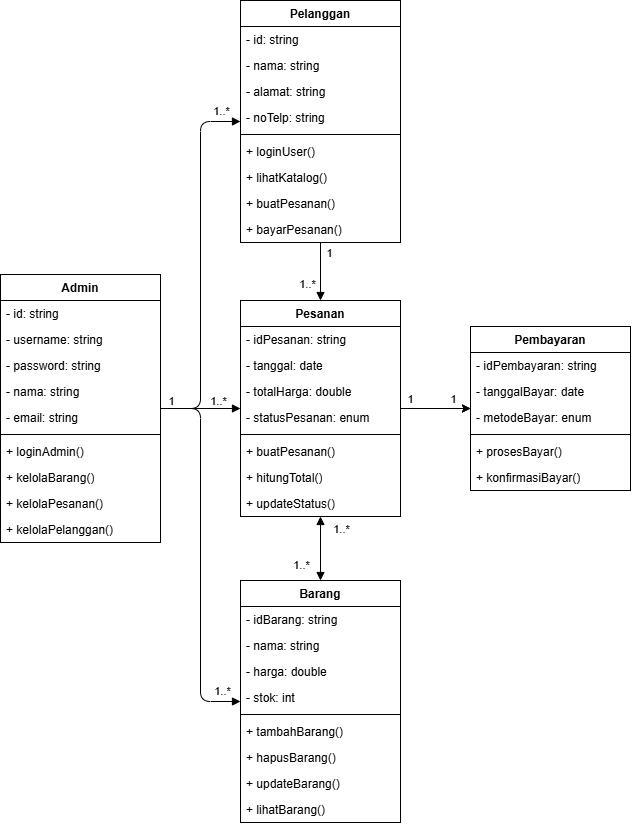

The diagram above was exported from draw.io. Its source (the exported page's mxGraphModel, read from the mxfile embedded in the PNG):
<mxGraphModel dx="1394" dy="934" grid="1" gridSize="10" guides="1" tooltips="1" connect="1" arrows="1" fold="1" page="1" pageScale="1" pageWidth="850" pageHeight="1100" math="0" shadow="0">
  <root>
    <mxCell id="0" />
    <mxCell id="1" parent="0" />
    <mxCell id="6" value="Admin" style="swimlane;fontStyle=1;align=center;verticalAlign=top;childLayout=stackLayout;horizontal=1;startSize=26;horizontalStack=0;resizeParent=1;resizeParentMax=0;resizeLast=0;collapsible=1;marginBottom=0;whiteSpace=wrap;html=1;" vertex="1" parent="1">
      <mxGeometry x="320" y="544" width="160" height="268" as="geometry">
        <mxRectangle x="380" y="270" width="100" height="30" as="alternateBounds" />
      </mxGeometry>
    </mxCell>
    <mxCell id="7" value="- id: string" style="text;strokeColor=none;fillColor=none;align=left;verticalAlign=top;spacingLeft=4;spacingRight=4;overflow=hidden;rotatable=0;points=[[0,0.5],[1,0.5]];portConstraint=eastwest;whiteSpace=wrap;html=1;" vertex="1" parent="6">
      <mxGeometry y="26" width="160" height="26" as="geometry" />
    </mxCell>
    <mxCell id="10" value="- username: string" style="text;strokeColor=none;fillColor=none;align=left;verticalAlign=top;spacingLeft=4;spacingRight=4;overflow=hidden;rotatable=0;points=[[0,0.5],[1,0.5]];portConstraint=eastwest;whiteSpace=wrap;html=1;" vertex="1" parent="6">
      <mxGeometry y="52" width="160" height="26" as="geometry" />
    </mxCell>
    <mxCell id="12" value="- password: string" style="text;strokeColor=none;fillColor=none;align=left;verticalAlign=top;spacingLeft=4;spacingRight=4;overflow=hidden;rotatable=0;points=[[0,0.5],[1,0.5]];portConstraint=eastwest;whiteSpace=wrap;html=1;" vertex="1" parent="6">
      <mxGeometry y="78" width="160" height="26" as="geometry" />
    </mxCell>
    <mxCell id="11" value="- nama: string" style="text;strokeColor=none;fillColor=none;align=left;verticalAlign=top;spacingLeft=4;spacingRight=4;overflow=hidden;rotatable=0;points=[[0,0.5],[1,0.5]];portConstraint=eastwest;whiteSpace=wrap;html=1;" vertex="1" parent="6">
      <mxGeometry y="104" width="160" height="26" as="geometry" />
    </mxCell>
    <mxCell id="13" value="- email: string" style="text;strokeColor=none;fillColor=none;align=left;verticalAlign=top;spacingLeft=4;spacingRight=4;overflow=hidden;rotatable=0;points=[[0,0.5],[1,0.5]];portConstraint=eastwest;whiteSpace=wrap;html=1;" vertex="1" parent="6">
      <mxGeometry y="130" width="160" height="26" as="geometry" />
    </mxCell>
    <mxCell id="8" value="" style="line;strokeWidth=1;fillColor=none;align=left;verticalAlign=middle;spacingTop=-1;spacingLeft=3;spacingRight=3;rotatable=0;labelPosition=right;points=[];portConstraint=eastwest;strokeColor=inherit;" vertex="1" parent="6">
      <mxGeometry y="156" width="160" height="8" as="geometry" />
    </mxCell>
    <mxCell id="9" value="+ loginAdmin()" style="text;strokeColor=none;fillColor=none;align=left;verticalAlign=top;spacingLeft=4;spacingRight=4;overflow=hidden;rotatable=0;points=[[0,0.5],[1,0.5]];portConstraint=eastwest;whiteSpace=wrap;html=1;" vertex="1" parent="6">
      <mxGeometry y="164" width="160" height="26" as="geometry" />
    </mxCell>
    <mxCell id="15" value="+ kelolaBarang()" style="text;strokeColor=none;fillColor=none;align=left;verticalAlign=top;spacingLeft=4;spacingRight=4;overflow=hidden;rotatable=0;points=[[0,0.5],[1,0.5]];portConstraint=eastwest;whiteSpace=wrap;html=1;" vertex="1" parent="6">
      <mxGeometry y="190" width="160" height="26" as="geometry" />
    </mxCell>
    <mxCell id="16" value="+ kelolaPesanan()" style="text;strokeColor=none;fillColor=none;align=left;verticalAlign=top;spacingLeft=4;spacingRight=4;overflow=hidden;rotatable=0;points=[[0,0.5],[1,0.5]];portConstraint=eastwest;whiteSpace=wrap;html=1;" vertex="1" parent="6">
      <mxGeometry y="216" width="160" height="26" as="geometry" />
    </mxCell>
    <mxCell id="17" value="+ kelolaPelanggan()" style="text;strokeColor=none;fillColor=none;align=left;verticalAlign=top;spacingLeft=4;spacingRight=4;overflow=hidden;rotatable=0;points=[[0,0.5],[1,0.5]];portConstraint=eastwest;whiteSpace=wrap;html=1;" vertex="1" parent="6">
      <mxGeometry y="242" width="160" height="26" as="geometry" />
    </mxCell>
    <mxCell id="18" value="Pelanggan" style="swimlane;fontStyle=1;align=center;verticalAlign=top;childLayout=stackLayout;horizontal=1;startSize=26;horizontalStack=0;resizeParent=1;resizeParentMax=0;resizeLast=0;collapsible=1;marginBottom=0;whiteSpace=wrap;html=1;movable=1;resizable=1;rotatable=1;deletable=1;editable=1;locked=0;connectable=1;" vertex="1" parent="1">
      <mxGeometry x="560" y="270" width="160" height="242" as="geometry">
        <mxRectangle x="380" y="270" width="100" height="30" as="alternateBounds" />
      </mxGeometry>
    </mxCell>
    <mxCell id="19" value="- id: string" style="text;strokeColor=none;fillColor=none;align=left;verticalAlign=top;spacingLeft=4;spacingRight=4;overflow=hidden;rotatable=0;points=[[0,0.5],[1,0.5]];portConstraint=eastwest;whiteSpace=wrap;html=1;" vertex="1" parent="18">
      <mxGeometry y="26" width="160" height="26" as="geometry" />
    </mxCell>
    <mxCell id="20" value="- nama: string" style="text;strokeColor=none;fillColor=none;align=left;verticalAlign=top;spacingLeft=4;spacingRight=4;overflow=hidden;rotatable=0;points=[[0,0.5],[1,0.5]];portConstraint=eastwest;whiteSpace=wrap;html=1;" vertex="1" parent="18">
      <mxGeometry y="52" width="160" height="26" as="geometry" />
    </mxCell>
    <mxCell id="21" value="- alamat: string" style="text;strokeColor=none;fillColor=none;align=left;verticalAlign=top;spacingLeft=4;spacingRight=4;overflow=hidden;rotatable=0;points=[[0,0.5],[1,0.5]];portConstraint=eastwest;whiteSpace=wrap;html=1;" vertex="1" parent="18">
      <mxGeometry y="78" width="160" height="26" as="geometry" />
    </mxCell>
    <mxCell id="22" value="- noTelp: string" style="text;strokeColor=none;fillColor=none;align=left;verticalAlign=top;spacingLeft=4;spacingRight=4;overflow=hidden;rotatable=0;points=[[0,0.5],[1,0.5]];portConstraint=eastwest;whiteSpace=wrap;html=1;" vertex="1" parent="18">
      <mxGeometry y="104" width="160" height="26" as="geometry" />
    </mxCell>
    <mxCell id="24" value="" style="line;strokeWidth=1;fillColor=none;align=left;verticalAlign=middle;spacingTop=-1;spacingLeft=3;spacingRight=3;rotatable=0;labelPosition=right;points=[];portConstraint=eastwest;strokeColor=inherit;" vertex="1" parent="18">
      <mxGeometry y="130" width="160" height="8" as="geometry" />
    </mxCell>
    <mxCell id="25" value="+ loginUser()" style="text;strokeColor=none;fillColor=none;align=left;verticalAlign=top;spacingLeft=4;spacingRight=4;overflow=hidden;rotatable=0;points=[[0,0.5],[1,0.5]];portConstraint=eastwest;whiteSpace=wrap;html=1;" vertex="1" parent="18">
      <mxGeometry y="138" width="160" height="26" as="geometry" />
    </mxCell>
    <mxCell id="26" value="+ lihatKatalog()" style="text;strokeColor=none;fillColor=none;align=left;verticalAlign=top;spacingLeft=4;spacingRight=4;overflow=hidden;rotatable=0;points=[[0,0.5],[1,0.5]];portConstraint=eastwest;whiteSpace=wrap;html=1;" vertex="1" parent="18">
      <mxGeometry y="164" width="160" height="26" as="geometry" />
    </mxCell>
    <mxCell id="27" value="+ buatPesanan()" style="text;strokeColor=none;fillColor=none;align=left;verticalAlign=top;spacingLeft=4;spacingRight=4;overflow=hidden;rotatable=0;points=[[0,0.5],[1,0.5]];portConstraint=eastwest;whiteSpace=wrap;html=1;" vertex="1" parent="18">
      <mxGeometry y="190" width="160" height="26" as="geometry" />
    </mxCell>
    <mxCell id="28" value="+ bayarPesanan()" style="text;strokeColor=none;fillColor=none;align=left;verticalAlign=top;spacingLeft=4;spacingRight=4;overflow=hidden;rotatable=0;points=[[0,0.5],[1,0.5]];portConstraint=eastwest;whiteSpace=wrap;html=1;" vertex="1" parent="18">
      <mxGeometry y="216" width="160" height="26" as="geometry" />
    </mxCell>
    <mxCell id="29" value="Barang" style="swimlane;fontStyle=1;align=center;verticalAlign=top;childLayout=stackLayout;horizontal=1;startSize=26;horizontalStack=0;resizeParent=1;resizeParentMax=0;resizeLast=0;collapsible=1;marginBottom=0;whiteSpace=wrap;html=1;" vertex="1" parent="1">
      <mxGeometry x="560" y="850" width="160" height="242" as="geometry">
        <mxRectangle x="380" y="270" width="100" height="30" as="alternateBounds" />
      </mxGeometry>
    </mxCell>
    <mxCell id="30" value="- idBarang: string" style="text;strokeColor=none;fillColor=none;align=left;verticalAlign=top;spacingLeft=4;spacingRight=4;overflow=hidden;rotatable=0;points=[[0,0.5],[1,0.5]];portConstraint=eastwest;whiteSpace=wrap;html=1;" vertex="1" parent="29">
      <mxGeometry y="26" width="160" height="26" as="geometry" />
    </mxCell>
    <mxCell id="31" value="- nama: string" style="text;strokeColor=none;fillColor=none;align=left;verticalAlign=top;spacingLeft=4;spacingRight=4;overflow=hidden;rotatable=0;points=[[0,0.5],[1,0.5]];portConstraint=eastwest;whiteSpace=wrap;html=1;" vertex="1" parent="29">
      <mxGeometry y="52" width="160" height="26" as="geometry" />
    </mxCell>
    <mxCell id="32" value="- harga: double" style="text;strokeColor=none;fillColor=none;align=left;verticalAlign=top;spacingLeft=4;spacingRight=4;overflow=hidden;rotatable=0;points=[[0,0.5],[1,0.5]];portConstraint=eastwest;whiteSpace=wrap;html=1;" vertex="1" parent="29">
      <mxGeometry y="78" width="160" height="26" as="geometry" />
    </mxCell>
    <mxCell id="33" value="- stok: int" style="text;strokeColor=none;fillColor=none;align=left;verticalAlign=top;spacingLeft=4;spacingRight=4;overflow=hidden;rotatable=0;points=[[0,0.5],[1,0.5]];portConstraint=eastwest;whiteSpace=wrap;html=1;" vertex="1" parent="29">
      <mxGeometry y="104" width="160" height="26" as="geometry" />
    </mxCell>
    <mxCell id="34" value="" style="line;strokeWidth=1;fillColor=none;align=left;verticalAlign=middle;spacingTop=-1;spacingLeft=3;spacingRight=3;rotatable=0;labelPosition=right;points=[];portConstraint=eastwest;strokeColor=inherit;" vertex="1" parent="29">
      <mxGeometry y="130" width="160" height="8" as="geometry" />
    </mxCell>
    <mxCell id="35" value="+ tambahBarang()" style="text;strokeColor=none;fillColor=none;align=left;verticalAlign=top;spacingLeft=4;spacingRight=4;overflow=hidden;rotatable=0;points=[[0,0.5],[1,0.5]];portConstraint=eastwest;whiteSpace=wrap;html=1;" vertex="1" parent="29">
      <mxGeometry y="138" width="160" height="26" as="geometry" />
    </mxCell>
    <mxCell id="36" value="+ hapusBarang()" style="text;strokeColor=none;fillColor=none;align=left;verticalAlign=top;spacingLeft=4;spacingRight=4;overflow=hidden;rotatable=0;points=[[0,0.5],[1,0.5]];portConstraint=eastwest;whiteSpace=wrap;html=1;" vertex="1" parent="29">
      <mxGeometry y="164" width="160" height="26" as="geometry" />
    </mxCell>
    <mxCell id="37" value="+ updateBarang()" style="text;strokeColor=none;fillColor=none;align=left;verticalAlign=top;spacingLeft=4;spacingRight=4;overflow=hidden;rotatable=0;points=[[0,0.5],[1,0.5]];portConstraint=eastwest;whiteSpace=wrap;html=1;" vertex="1" parent="29">
      <mxGeometry y="190" width="160" height="26" as="geometry" />
    </mxCell>
    <mxCell id="38" value="+ lihatBarang()" style="text;strokeColor=none;fillColor=none;align=left;verticalAlign=top;spacingLeft=4;spacingRight=4;overflow=hidden;rotatable=0;points=[[0,0.5],[1,0.5]];portConstraint=eastwest;whiteSpace=wrap;html=1;" vertex="1" parent="29">
      <mxGeometry y="216" width="160" height="26" as="geometry" />
    </mxCell>
    <mxCell id="39" value="Pesanan" style="swimlane;fontStyle=1;align=center;verticalAlign=top;childLayout=stackLayout;horizontal=1;startSize=26;horizontalStack=0;resizeParent=1;resizeParentMax=0;resizeLast=0;collapsible=1;marginBottom=0;whiteSpace=wrap;html=1;" vertex="1" parent="1">
      <mxGeometry x="560" y="570" width="160" height="216" as="geometry">
        <mxRectangle x="380" y="270" width="100" height="30" as="alternateBounds" />
      </mxGeometry>
    </mxCell>
    <mxCell id="40" value="- idPesanan: string" style="text;strokeColor=none;fillColor=none;align=left;verticalAlign=top;spacingLeft=4;spacingRight=4;overflow=hidden;rotatable=0;points=[[0,0.5],[1,0.5]];portConstraint=eastwest;whiteSpace=wrap;html=1;" vertex="1" parent="39">
      <mxGeometry y="26" width="160" height="26" as="geometry" />
    </mxCell>
    <mxCell id="41" value="- tanggal: date" style="text;strokeColor=none;fillColor=none;align=left;verticalAlign=top;spacingLeft=4;spacingRight=4;overflow=hidden;rotatable=0;points=[[0,0.5],[1,0.5]];portConstraint=eastwest;whiteSpace=wrap;html=1;" vertex="1" parent="39">
      <mxGeometry y="52" width="160" height="26" as="geometry" />
    </mxCell>
    <mxCell id="42" value="- totalHarga: double" style="text;strokeColor=none;fillColor=none;align=left;verticalAlign=top;spacingLeft=4;spacingRight=4;overflow=hidden;rotatable=0;points=[[0,0.5],[1,0.5]];portConstraint=eastwest;whiteSpace=wrap;html=1;" vertex="1" parent="39">
      <mxGeometry y="78" width="160" height="26" as="geometry" />
    </mxCell>
    <mxCell id="43" value="- statusPesanan: enum" style="text;strokeColor=none;fillColor=none;align=left;verticalAlign=top;spacingLeft=4;spacingRight=4;overflow=hidden;rotatable=0;points=[[0,0.5],[1,0.5]];portConstraint=eastwest;whiteSpace=wrap;html=1;" vertex="1" parent="39">
      <mxGeometry y="104" width="160" height="26" as="geometry" />
    </mxCell>
    <mxCell id="44" value="" style="line;strokeWidth=1;fillColor=none;align=left;verticalAlign=middle;spacingTop=-1;spacingLeft=3;spacingRight=3;rotatable=0;labelPosition=right;points=[];portConstraint=eastwest;strokeColor=inherit;" vertex="1" parent="39">
      <mxGeometry y="130" width="160" height="8" as="geometry" />
    </mxCell>
    <mxCell id="45" value="+ buatPesanan()" style="text;strokeColor=none;fillColor=none;align=left;verticalAlign=top;spacingLeft=4;spacingRight=4;overflow=hidden;rotatable=0;points=[[0,0.5],[1,0.5]];portConstraint=eastwest;whiteSpace=wrap;html=1;" vertex="1" parent="39">
      <mxGeometry y="138" width="160" height="26" as="geometry" />
    </mxCell>
    <mxCell id="46" value="+ hitungTotal()" style="text;strokeColor=none;fillColor=none;align=left;verticalAlign=top;spacingLeft=4;spacingRight=4;overflow=hidden;rotatable=0;points=[[0,0.5],[1,0.5]];portConstraint=eastwest;whiteSpace=wrap;html=1;" vertex="1" parent="39">
      <mxGeometry y="164" width="160" height="26" as="geometry" />
    </mxCell>
    <mxCell id="47" value="+ updateStatus()" style="text;strokeColor=none;fillColor=none;align=left;verticalAlign=top;spacingLeft=4;spacingRight=4;overflow=hidden;rotatable=0;points=[[0,0.5],[1,0.5]];portConstraint=eastwest;whiteSpace=wrap;html=1;" vertex="1" parent="39">
      <mxGeometry y="190" width="160" height="26" as="geometry" />
    </mxCell>
    <mxCell id="50" value="Pembayaran" style="swimlane;fontStyle=1;align=center;verticalAlign=top;childLayout=stackLayout;horizontal=1;startSize=26;horizontalStack=0;resizeParent=1;resizeParentMax=0;resizeLast=0;collapsible=1;marginBottom=0;whiteSpace=wrap;html=1;" vertex="1" parent="1">
      <mxGeometry x="790" y="596" width="160" height="164" as="geometry">
        <mxRectangle x="380" y="270" width="100" height="30" as="alternateBounds" />
      </mxGeometry>
    </mxCell>
    <mxCell id="51" value="- idPembayaran: string" style="text;strokeColor=none;fillColor=none;align=left;verticalAlign=top;spacingLeft=4;spacingRight=4;overflow=hidden;rotatable=0;points=[[0,0.5],[1,0.5]];portConstraint=eastwest;whiteSpace=wrap;html=1;" vertex="1" parent="50">
      <mxGeometry y="26" width="160" height="26" as="geometry" />
    </mxCell>
    <mxCell id="52" value="- tanggalBayar: date" style="text;strokeColor=none;fillColor=none;align=left;verticalAlign=top;spacingLeft=4;spacingRight=4;overflow=hidden;rotatable=0;points=[[0,0.5],[1,0.5]];portConstraint=eastwest;whiteSpace=wrap;html=1;" vertex="1" parent="50">
      <mxGeometry y="52" width="160" height="26" as="geometry" />
    </mxCell>
    <mxCell id="53" value="- metodeBayar: enum" style="text;strokeColor=none;fillColor=none;align=left;verticalAlign=top;spacingLeft=4;spacingRight=4;overflow=hidden;rotatable=0;points=[[0,0.5],[1,0.5]];portConstraint=eastwest;whiteSpace=wrap;html=1;" vertex="1" parent="50">
      <mxGeometry y="78" width="160" height="26" as="geometry" />
    </mxCell>
    <mxCell id="55" value="" style="line;strokeWidth=1;fillColor=none;align=left;verticalAlign=middle;spacingTop=-1;spacingLeft=3;spacingRight=3;rotatable=0;labelPosition=right;points=[];portConstraint=eastwest;strokeColor=inherit;" vertex="1" parent="50">
      <mxGeometry y="104" width="160" height="8" as="geometry" />
    </mxCell>
    <mxCell id="56" value="+ prosesBayar()" style="text;strokeColor=none;fillColor=none;align=left;verticalAlign=top;spacingLeft=4;spacingRight=4;overflow=hidden;rotatable=0;points=[[0,0.5],[1,0.5]];portConstraint=eastwest;whiteSpace=wrap;html=1;" vertex="1" parent="50">
      <mxGeometry y="112" width="160" height="26" as="geometry" />
    </mxCell>
    <mxCell id="57" value="+ konfirmasiBayar()" style="text;strokeColor=none;fillColor=none;align=left;verticalAlign=top;spacingLeft=4;spacingRight=4;overflow=hidden;rotatable=0;points=[[0,0.5],[1,0.5]];portConstraint=eastwest;whiteSpace=wrap;html=1;" vertex="1" parent="50">
      <mxGeometry y="138" width="160" height="26" as="geometry" />
    </mxCell>
    <mxCell id="60" value="" style="endArrow=block;endFill=1;endSize=6;html=1;exitX=0.5;exitY=1;exitDx=0;exitDy=0;entryX=0.5;entryY=0;entryDx=0;entryDy=0;" edge="1" parent="1" source="85" target="87">
      <mxGeometry width="160" relative="1" as="geometry">
        <mxPoint x="730" y="391" as="sourcePoint" />
        <mxPoint x="850" y="387" as="targetPoint" />
      </mxGeometry>
    </mxCell>
    <mxCell id="63" value="1" style="edgeLabel;html=1;align=center;verticalAlign=middle;resizable=0;points=[];" vertex="1" connectable="0" parent="60">
      <mxGeometry x="-0.5643" y="-1" relative="1" as="geometry">
        <mxPoint x="9" y="-2" as="offset" />
      </mxGeometry>
    </mxCell>
    <mxCell id="65" value="1..*" style="edgeLabel;html=1;align=center;verticalAlign=middle;resizable=0;points=[];" vertex="1" connectable="0" parent="60">
      <mxGeometry x="0.4071" y="-5" relative="1" as="geometry">
        <mxPoint x="-9" as="offset" />
      </mxGeometry>
    </mxCell>
    <mxCell id="62" value="" style="endArrow=block;endFill=1;endSize=6;html=1;exitX=0.5;exitY=1;exitDx=0;exitDy=0;entryX=0.5;entryY=0;entryDx=0;entryDy=0;startArrow=block;startFill=1;targetPerimeterSpacing=0;startSize=6;" edge="1" parent="1" source="87" target="90">
      <mxGeometry width="160" relative="1" as="geometry">
        <mxPoint x="630" y="812" as="sourcePoint" />
        <mxPoint x="710" y="812" as="targetPoint" />
      </mxGeometry>
    </mxCell>
    <mxCell id="72" value="1..*" style="edgeLabel;html=1;align=center;verticalAlign=middle;resizable=0;points=[];" vertex="1" connectable="0" parent="62">
      <mxGeometry x="-0.1613" y="-1" relative="1" as="geometry">
        <mxPoint x="21" y="-14" as="offset" />
      </mxGeometry>
    </mxCell>
    <mxCell id="73" value="1..*" style="edgeLabel;html=1;align=center;verticalAlign=middle;resizable=0;points=[];" vertex="1" connectable="0" parent="62">
      <mxGeometry x="-0.1613" y="-1" relative="1" as="geometry">
        <mxPoint x="-19" y="22" as="offset" />
      </mxGeometry>
    </mxCell>
    <mxCell id="68" style="edgeStyle=none;html=1;entryX=0;entryY=0.5;entryDx=0;entryDy=0;exitX=1;exitY=0.5;exitDx=0;exitDy=0;" edge="1" parent="1" source="87" target="91">
      <mxGeometry relative="1" as="geometry" />
    </mxCell>
    <mxCell id="69" value="1" style="edgeLabel;html=1;align=center;verticalAlign=middle;resizable=0;points=[];" vertex="1" connectable="0" parent="68">
      <mxGeometry x="-0.6686" relative="1" as="geometry">
        <mxPoint x="-3" y="-10" as="offset" />
      </mxGeometry>
    </mxCell>
    <mxCell id="71" value="1" style="edgeLabel;html=1;align=center;verticalAlign=middle;resizable=0;points=[];" vertex="1" connectable="0" parent="68">
      <mxGeometry x="0.35" relative="1" as="geometry">
        <mxPoint x="5" y="-10" as="offset" />
      </mxGeometry>
    </mxCell>
    <mxCell id="81" style="edgeStyle=none;html=1;entryX=0;entryY=0.5;entryDx=0;entryDy=0;exitX=1;exitY=0.5;exitDx=0;exitDy=0;endArrow=block;endFill=1;" edge="1" parent="1" source="82" target="90">
      <mxGeometry relative="1" as="geometry">
        <Array as="points">
          <mxPoint x="520" y="678" />
          <mxPoint x="520" y="971" />
        </Array>
      </mxGeometry>
    </mxCell>
    <mxCell id="98" value="1..*" style="edgeLabel;html=1;align=center;verticalAlign=middle;resizable=0;points=[];" vertex="1" connectable="0" parent="81">
      <mxGeometry x="0.9" y="-5" relative="1" as="geometry">
        <mxPoint y="-16" as="offset" />
      </mxGeometry>
    </mxCell>
    <mxCell id="86" style="edgeStyle=none;html=1;entryX=0;entryY=0.5;entryDx=0;entryDy=0;exitX=1;exitY=0.5;exitDx=0;exitDy=0;endArrow=block;endFill=1;" edge="1" parent="1" source="82" target="85">
      <mxGeometry relative="1" as="geometry">
        <mxPoint x="469.9999999999999" y="688" as="sourcePoint" />
        <mxPoint x="550" y="401.00000000000006" as="targetPoint" />
        <Array as="points">
          <mxPoint x="520" y="678" />
          <mxPoint x="520" y="391" />
        </Array>
      </mxGeometry>
    </mxCell>
    <mxCell id="100" value="1..*" style="edgeLabel;html=1;align=center;verticalAlign=middle;resizable=0;points=[];" vertex="1" connectable="0" parent="86">
      <mxGeometry x="0.8944" relative="1" as="geometry">
        <mxPoint y="-11" as="offset" />
      </mxGeometry>
    </mxCell>
    <mxCell id="88" style="edgeStyle=none;html=1;entryX=0;entryY=0.5;entryDx=0;entryDy=0;endArrow=block;endFill=1;" edge="1" parent="1" source="82" target="87">
      <mxGeometry relative="1" as="geometry" />
    </mxCell>
    <mxCell id="93" value="1" style="edgeLabel;html=1;align=center;verticalAlign=middle;resizable=0;points=[];" vertex="1" connectable="0" parent="88">
      <mxGeometry x="-0.6632" y="-1" relative="1" as="geometry">
        <mxPoint x="-4" y="-9" as="offset" />
      </mxGeometry>
    </mxCell>
    <mxCell id="99" value="1..*" style="edgeLabel;html=1;align=center;verticalAlign=middle;resizable=0;points=[];" vertex="1" connectable="0" parent="88">
      <mxGeometry x="0.4244" y="1" relative="1" as="geometry">
        <mxPoint y="-7" as="offset" />
      </mxGeometry>
    </mxCell>
    <mxCell id="82" value="" style="rounded=0;whiteSpace=wrap;html=1;fillColor=none;" vertex="1" parent="1">
      <mxGeometry x="320" y="544" width="160" height="268" as="geometry" />
    </mxCell>
    <mxCell id="85" value="" style="rounded=0;whiteSpace=wrap;html=1;fillColor=none;" vertex="1" parent="1">
      <mxGeometry x="560" y="270" width="160" height="242" as="geometry" />
    </mxCell>
    <mxCell id="92" value="" style="edgeStyle=none;html=1;" edge="1" parent="1" source="87" target="91">
      <mxGeometry relative="1" as="geometry" />
    </mxCell>
    <mxCell id="87" value="" style="rounded=0;whiteSpace=wrap;html=1;fillColor=none;" vertex="1" parent="1">
      <mxGeometry x="560" y="570" width="160" height="216" as="geometry" />
    </mxCell>
    <mxCell id="90" value="" style="rounded=0;whiteSpace=wrap;html=1;fillColor=none;" vertex="1" parent="1">
      <mxGeometry x="560" y="850" width="160" height="242" as="geometry" />
    </mxCell>
    <mxCell id="91" value="" style="rounded=0;whiteSpace=wrap;html=1;fillColor=none;" vertex="1" parent="1">
      <mxGeometry x="790" y="596" width="160" height="164" as="geometry" />
    </mxCell>
  </root>
</mxGraphModel>